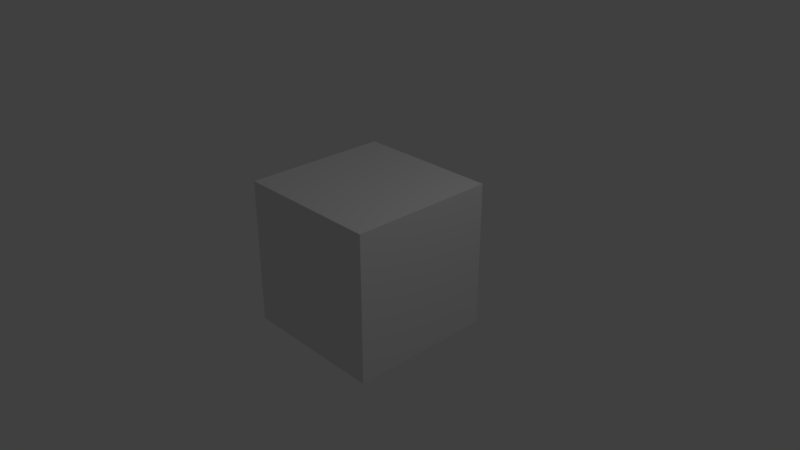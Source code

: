 # Source: img_base.blend  (saved by Blender 2.79.0; exported with 4.5.12 LTS)
import bpy
from mathutils import Matrix  # noqa: F401  (used for matrix-valued properties, if any)

bpy.ops.wm.read_factory_settings(use_empty=True)
scene = bpy.context.scene
scene.name = 'Scene'

# ---- collections
col_collection_1 = bpy.data.collections.new('Collection 1'); scene.collection.children.link(col_collection_1)

# ---- materials (node trees are filled in below, after node groups)
mat_material = bpy.data.materials.new('Material')
mat_material.alpha_threshold = 0.0
mat_material.use_transparent_shadow = False
mat_material.roughness = 0.5
mat_material.line_color = (0.0, 0.0, 0.0, 1.0)

# ---- material node trees

# ---- world
world_world = bpy.data.worlds.new('World'); scene.world = world_world
world_world.color = (0.05088, 0.05088, 0.05088)
world_world.use_sun_shadow = False
world_world.sun_shadow_jitter_overblur = 0.0
world_world.cycles.sampling_method = 'MANUAL'

# ---- cameras
cam_camera = bpy.data.cameras.new('Camera')
cam_camera.clip_end = 100.0
cam_camera.lens = 35.0
cam_camera.sensor_width = 32.0
cam_camera.sensor_height = 18.0
cam_camera.ortho_scale = 7.314
cam_camera.dof.focus_distance = 0.0
cam_camera.dof.aperture_fstop = 128.0

# ---- lights
light_lamp = bpy.data.lights.new('Lamp', 'POINT')
light_lamp.transmission_factor = 0.0
light_lamp.cutoff_distance = 30.0
light_lamp.energy = 100.0
light_lamp.shadow_buffer_clip_start = 1.001
light_lamp.shadow_soft_size = 0.1
light_lamp.shadow_maximum_resolution = 0.006
light_lamp.use_absolute_resolution = True

# ---- meshes
me_cube = bpy.data.meshes.new('Cube')
me_cube.from_pydata([(1.0, 1.0, -1.0), (1.0, -1.0, -1.0), (-1.0, -1.0, -1.0), (-1.0, 1.0, -1.0), (1.0, 1.0, 1.0), (1.0, -1.0, 1.0), (-1.0, -1.0, 1.0), (-1.0, 1.0, 1.0)], [], [(0, 1, 2, 3), (4, 7, 6, 5), (0, 4, 5, 1), (1, 5, 6, 2), (2, 6, 7, 3), (4, 0, 3, 7)])
me_cube.materials.append(mat_material)
me_cube.use_remesh_preserve_volume = False
me_cube.use_remesh_preserve_attributes = False
me_cube.use_mirror_vertex_groups = False
me_cube.update()

# ---- objects
ob_cube = bpy.data.objects.new('Cube', me_cube)
ob_lamp = bpy.data.objects.new('Lamp', light_lamp)
ob_camera = bpy.data.objects.new('Camera', cam_camera)

# ---- transforms, parenting, visibility, modifiers, constraints
ob_cube.location = (0.0, 0.0, 0.0)
ob_cube.lock_rotations_4d = False
ob_cube.empty_display_type = 'ARROWS'
ob_cube.lineart.crease_threshold = 0.0
ob_lamp.location = (4.076, 1.005, 5.904)
ob_lamp.rotation_euler = (0.6503, 0.05522, 1.866)
ob_lamp.lock_rotations_4d = False
ob_lamp.empty_display_type = 'ARROWS'
ob_lamp.color = (0.0, 0.0, 0.0, 0.0)
ob_lamp.lineart.crease_threshold = 0.0
ob_camera.location = (7.481, -6.508, 5.344)
ob_camera.rotation_euler = (1.109, 0.0, 0.8149)
ob_camera.lock_rotations_4d = False
ob_camera.empty_display_type = 'ARROWS'
ob_camera.color = (0.0, 0.0, 0.0, 0.0)
ob_camera.display_type = 'WIRE'
ob_camera.lineart.crease_threshold = 0.0

# ---- collection membership
col_collection_1.objects.link(ob_cube)
col_collection_1.objects.link(ob_lamp)
col_collection_1.objects.link(ob_camera)

# ---- scene / render settings (as saved in the file)
scene.camera = ob_camera
scene.frame_start = 1; scene.frame_end = 150; scene.frame_set(0)
scene.render.engine = 'BLENDER_EEVEE_NEXT'
scene.render.resolution_x = 960
scene.render.resolution_y = 540
scene.render.fps = 6
scene.render.fps_base = 0.1001
scene.render.dither_intensity = 0.0
scene.cycles.use_denoising = False
scene.cycles.samples = 128
scene.cycles.sampling_pattern = 'TABULATED_SOBOL'
scene.cycles.use_adaptive_sampling = False
scene.cycles.use_light_tree = False
scene.cycles.blur_glossy = 0.0
scene.cycles.sample_clamp_indirect = 0.0
scene.view_settings.view_transform = 'Standard'
bpy.context.view_layer.update()
